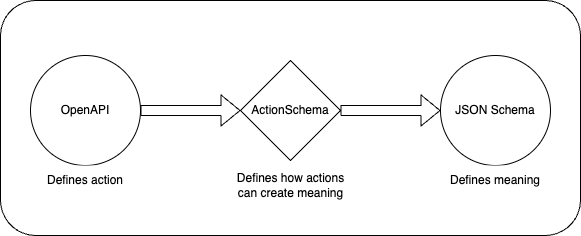

The diagram above was exported from draw.io. Its source (the exported page's mxGraphModel, read from the mxfile embedded in the PNG):
<mxGraphModel dx="269" dy="222" grid="1" gridSize="10" guides="1" tooltips="1" connect="1" arrows="1" fold="1" page="1" pageScale="1" pageWidth="827" pageHeight="1169" math="0" shadow="0">
  <root>
    <mxCell id="0" />
    <mxCell id="1" parent="0" />
    <mxCell id="11" value="" style="rounded=1;whiteSpace=wrap;html=1;" parent="1" vertex="1">
      <mxGeometry y="105" width="580" height="235" as="geometry" />
    </mxCell>
    <mxCell id="2" value="JSON Schema" style="ellipse;whiteSpace=wrap;html=1;aspect=fixed;" parent="1" vertex="1">
      <mxGeometry x="440" y="160" width="110" height="110" as="geometry" />
    </mxCell>
    <mxCell id="9" style="edgeStyle=none;html=1;exitX=1;exitY=0.5;exitDx=0;exitDy=0;entryX=0;entryY=0.5;entryDx=0;entryDy=0;shape=flexArrow;fillColor=#FFFFFF;" parent="1" source="4" target="8" edge="1">
      <mxGeometry relative="1" as="geometry" />
    </mxCell>
    <mxCell id="4" value="OpenAPI" style="ellipse;whiteSpace=wrap;html=1;aspect=fixed;" parent="1" vertex="1">
      <mxGeometry x="30" y="160" width="110" height="110" as="geometry" />
    </mxCell>
    <mxCell id="5" value="Defines meaning" style="text;html=1;strokeColor=none;fillColor=#FFFFFF;align=center;verticalAlign=middle;whiteSpace=wrap;rounded=0;" parent="1" vertex="1">
      <mxGeometry x="445" y="270" width="100" height="30" as="geometry" />
    </mxCell>
    <mxCell id="6" value="Defines action" style="text;html=1;strokeColor=none;fillColor=#FFFFFF;align=center;verticalAlign=middle;whiteSpace=wrap;rounded=0;" parent="1" vertex="1">
      <mxGeometry x="40" y="270" width="90" height="30" as="geometry" />
    </mxCell>
    <mxCell id="7" value="Defines how actions can create meaning" style="text;html=1;strokeColor=none;fillColor=#FFFFFF;align=center;verticalAlign=middle;whiteSpace=wrap;rounded=0;" parent="1" vertex="1">
      <mxGeometry x="227.5" y="265" width="125" height="50" as="geometry" />
    </mxCell>
    <mxCell id="10" style="edgeStyle=none;html=1;exitX=1;exitY=0.5;exitDx=0;exitDy=0;entryX=0;entryY=0.5;entryDx=0;entryDy=0;shape=flexArrow;fillColor=#FFFFFF;" parent="1" source="8" target="2" edge="1">
      <mxGeometry relative="1" as="geometry" />
    </mxCell>
    <mxCell id="8" value="ActionSchema" style="rhombus;whiteSpace=wrap;html=1;" parent="1" vertex="1">
      <mxGeometry x="240" y="165" width="100" height="100" as="geometry" />
    </mxCell>
  </root>
</mxGraphModel>